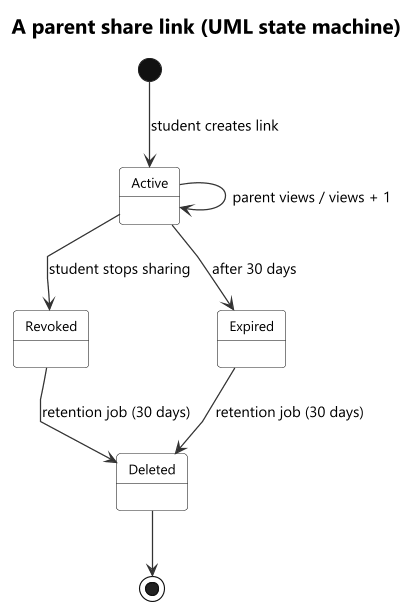

The diagram above was rendered by PlantUML. Its source (embedded in the PNG):
@startuml state-share-link
skinparamlocked Dpi 170
!include ../_style/rahyaab-uml.iuml
skinparam linetype polyline
title A parent share link (UML state machine)
[*] --> Active : student creates link
Active --> Active : parent views / views + 1
Active --> Revoked : student stops sharing
Active --> Expired : after 30 days
Revoked --> Deleted : retention job (30 days)
Expired --> Deleted : retention job (30 days)
Deleted --> [*]
@enduml